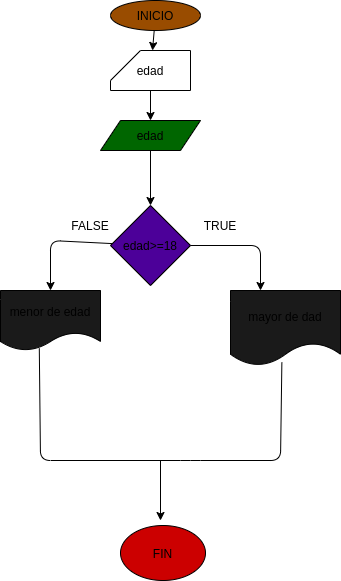

The diagram above was exported from draw.io. Its source (the exported page's mxGraphModel, read from the mxfile embedded in the PNG):
<mxGraphModel dx="265" dy="352" grid="1" gridSize="10" guides="1" tooltips="1" connect="1" arrows="1" fold="1" page="1" pageScale="1" pageWidth="827" pageHeight="1169" math="0" shadow="0">
  <root>
    <mxCell id="0" />
    <mxCell id="1" parent="0" />
    <mxCell id="4" value="" style="edgeStyle=none;html=1;" edge="1" parent="1" source="2">
      <mxGeometry relative="1" as="geometry">
        <mxPoint x="152" y="70" as="targetPoint" />
      </mxGeometry>
    </mxCell>
    <mxCell id="2" value="INICIO" style="ellipse;whiteSpace=wrap;html=1;fillColor=#994C00;" vertex="1" parent="1">
      <mxGeometry x="110" y="20" width="90" height="30" as="geometry" />
    </mxCell>
    <mxCell id="7" value="" style="edgeStyle=none;html=1;" edge="1" parent="1" source="3" target="6">
      <mxGeometry relative="1" as="geometry" />
    </mxCell>
    <mxCell id="3" value="edad" style="shape=card;whiteSpace=wrap;html=1;" vertex="1" parent="1">
      <mxGeometry x="110" y="70" width="80" height="40" as="geometry" />
    </mxCell>
    <mxCell id="9" value="" style="edgeStyle=none;html=1;" edge="1" parent="1" source="6" target="8">
      <mxGeometry relative="1" as="geometry" />
    </mxCell>
    <mxCell id="6" value="edad" style="shape=parallelogram;perimeter=parallelogramPerimeter;whiteSpace=wrap;html=1;fixedSize=1;fillColor=#006600;" vertex="1" parent="1">
      <mxGeometry x="100" y="140" width="100" height="30" as="geometry" />
    </mxCell>
    <mxCell id="11" style="edgeStyle=none;html=1;exitX=1;exitY=0.5;exitDx=0;exitDy=0;" edge="1" parent="1" source="8">
      <mxGeometry relative="1" as="geometry">
        <mxPoint x="260" y="310" as="targetPoint" />
        <Array as="points">
          <mxPoint x="260" y="265" />
        </Array>
      </mxGeometry>
    </mxCell>
    <mxCell id="13" style="edgeStyle=none;html=1;entryX=0.5;entryY=0;entryDx=0;entryDy=0;" edge="1" parent="1" source="8" target="12">
      <mxGeometry relative="1" as="geometry">
        <Array as="points">
          <mxPoint x="50" y="260" />
        </Array>
      </mxGeometry>
    </mxCell>
    <mxCell id="8" value="edad&amp;gt;=18" style="rhombus;whiteSpace=wrap;html=1;fillColor=#4C0099;" vertex="1" parent="1">
      <mxGeometry x="110" y="225" width="80" height="80" as="geometry" />
    </mxCell>
    <mxCell id="10" value="mayor de dad" style="shape=document;whiteSpace=wrap;html=1;boundedLbl=1;fillColor=#1A1A1A;" vertex="1" parent="1">
      <mxGeometry x="230" y="310" width="110" height="75" as="geometry" />
    </mxCell>
    <mxCell id="12" value="menor de edad" style="shape=document;whiteSpace=wrap;html=1;boundedLbl=1;fillColor=#1A1A1A;" vertex="1" parent="1">
      <mxGeometry y="310" width="100" height="60" as="geometry" />
    </mxCell>
    <mxCell id="15" value="" style="endArrow=none;html=1;exitX=0.388;exitY=0.964;exitDx=0;exitDy=0;exitPerimeter=0;entryX=0.467;entryY=0.96;entryDx=0;entryDy=0;entryPerimeter=0;" edge="1" parent="1" source="12" target="10">
      <mxGeometry width="50" height="50" relative="1" as="geometry">
        <mxPoint x="30" y="440" as="sourcePoint" />
        <mxPoint x="300" y="440" as="targetPoint" />
        <Array as="points">
          <mxPoint x="40" y="480" />
          <mxPoint x="190" y="480" />
          <mxPoint x="280" y="480" />
        </Array>
      </mxGeometry>
    </mxCell>
    <mxCell id="16" value="TRUE" style="text;html=1;strokeColor=none;fillColor=none;align=center;verticalAlign=middle;whiteSpace=wrap;rounded=0;" vertex="1" parent="1">
      <mxGeometry x="190" y="230" width="60" height="30" as="geometry" />
    </mxCell>
    <mxCell id="17" value="FALSE" style="text;html=1;strokeColor=none;fillColor=none;align=center;verticalAlign=middle;whiteSpace=wrap;rounded=0;" vertex="1" parent="1">
      <mxGeometry x="60" y="230" width="60" height="30" as="geometry" />
    </mxCell>
    <mxCell id="18" value="" style="endArrow=classic;html=1;" edge="1" parent="1">
      <mxGeometry width="50" height="50" relative="1" as="geometry">
        <mxPoint x="160" y="480" as="sourcePoint" />
        <mxPoint x="160" y="540" as="targetPoint" />
      </mxGeometry>
    </mxCell>
    <mxCell id="19" value="FIN" style="ellipse;whiteSpace=wrap;html=1;fillColor=#CC0000;" vertex="1" parent="1">
      <mxGeometry x="120" y="545" width="85" height="55" as="geometry" />
    </mxCell>
  </root>
</mxGraphModel>